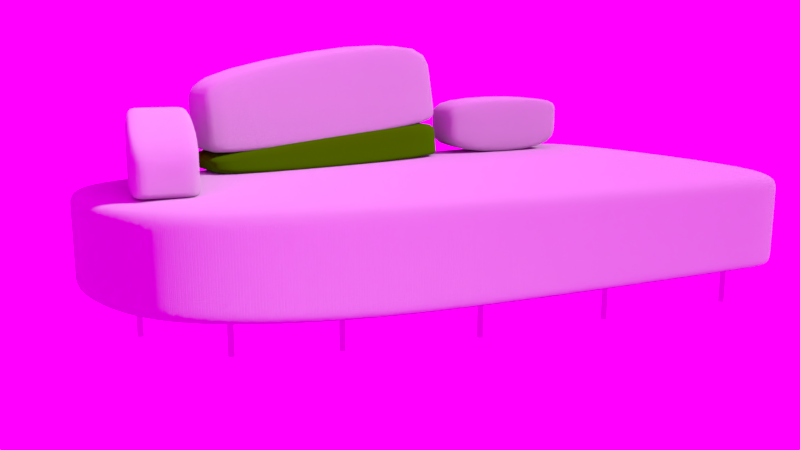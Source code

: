 # Source: DesignSofa1.blend  (saved by Blender 2.79.0; exported with 4.5.12 LTS)
import bpy
from mathutils import Matrix  # noqa: F401  (used for matrix-valued properties, if any)

bpy.ops.wm.read_factory_settings(use_empty=True)
scene = bpy.context.scene
scene.name = 'Scene'

# ---- collections
col_collection_1 = bpy.data.collections.new('Collection 1'); scene.collection.children.link(col_collection_1)

# ---- images (referenced by path relative to the original .blend; pixels are not part of the script)
import os
ASSET_DIR = os.environ.get("B2B_ASSET_DIR", "")  # directory of the original .blend (textures are referenced by path, not embedded)
HERE = os.path.dirname(os.path.abspath(__file__))  # packed textures are extracted next to this script under _unpacked/

def load_image(name, relpath, width, height, colorspace="sRGB"):
    """Load a texture the original file referenced (path relative to the .blend, or extracted next to this script)."""
    p = next((c for c in (os.path.join(HERE, relpath), os.path.join(ASSET_DIR, relpath)) if relpath and os.path.exists(c)), "")
    if p:
        img = bpy.data.images.load(p, check_existing=True)
        img.name = name
    else:  # same state as the original file: an image datablock whose file is absent (Cycles renders it pink)
        img = bpy.data.images.new(name, width, height)
        img.source = "FILE"
        img.filepath = "//" + (relpath or name)
    img.colorspace_settings.name = colorspace
    return img
img_alexs_apt_8k_jpg = load_image('Alexs_Apt_8k.jpg', 'Alexs_Apt_8k.jpg', 1024, 1024, 'sRGB')

# ---- materials (node trees are filled in below, after node groups)
mat_glossy = bpy.data.materials.new('Glossy')
mat_glossy.alpha_threshold = 0.0
mat_glossy.roughness = 0.5
mat_tissue = bpy.data.materials.new('Tissue')
mat_tissue.alpha_threshold = 0.0
mat_tissue.roughness = 0.5
mat_green = bpy.data.materials.new('Green')
mat_green.alpha_threshold = 0.0
mat_green.roughness = 0.5

# ---- material node trees
mat_glossy.use_nodes = True; mat_glossy.node_tree.nodes.clear()
_N = mat_glossy.node_tree.nodes; _L = mat_glossy.node_tree.links
n0 = _N.new('ShaderNodeOutputMaterial'); n0.name = 'Material Output'; n0.location = (354, 300)
n1 = _N.new('ShaderNodeBsdfAnisotropic'); n1.name = 'Glossy BSDF'; n1.location = (10, 300)
n1.distribution = 'GGX'
n1.inputs[0].default_value = (0.3883, 0.3883, 0.3883, 1.0)
n1.inputs[1].default_value = 0.0
_L.new(n1.outputs[0], n0.inputs[0])
n0.is_active_output = True
mat_tissue.use_nodes = True; mat_tissue.node_tree.nodes.clear()
_N = mat_tissue.node_tree.nodes; _L = mat_tissue.node_tree.links
n0 = _N.new('ShaderNodeOutputMaterial'); n0.name = 'Material Output'; n0.location = (300, 300)
n1 = _N.new('ShaderNodeBsdfDiffuse'); n1.name = 'Diffuse BSDF'; n1.location = (10, 300)
n1.inputs[0].default_value = (0.448, 0.448, 0.448, 1.0)
n1.inputs[1].default_value = 0.7485
n2 = _N.new('ShaderNodeMath'); n2.name = 'Math.002'; n2.location = (-103, -34)
n2.operation = 'MAXIMUM'
n2.inputs[1].default_value = 8.0
n3 = _N.new('ShaderNodeMath'); n3.name = 'Math.001'; n3.location = (-103, 130)
n3.operation = 'MINIMUM'
n3.inputs[1].default_value = 8.0
n4 = _N.new('ShaderNodeTexChecker'); n4.name = 'Checker Texture'; n4.location = (-440, 119)
n4.inputs[1].default_value = (1.0, 1.0, 1.0, 1.0)
n4.inputs[2].default_value = (0.0, 0.0, 0.0, 1.0)
n4.inputs[3].default_value = 300.0
n5 = _N.new('ShaderNodeMath'); n5.name = 'Math'; n5.location = (134, 124)
n5.operation = 'MULTIPLY'
n5.inputs[1].default_value = 0.1
n6 = _N.new('ShaderNodeDisplacement'); n6.name = 'Displacement'; n6.location = (0, 0)
n6.inputs[1].default_value = 0.0
n6.inputs[2].default_value = 0.1
_L.new(n1.outputs[0], n0.inputs[0])
_L.new(n4.outputs[0], n3.inputs[0])
_L.new(n4.outputs[0], n2.inputs[0])
_L.new(n4.outputs[0], n5.inputs[0])
_L.new(n5.outputs[0], n6.inputs[0])
_L.new(n6.outputs[0], n0.inputs[2])
n0.is_active_output = True
mat_green.use_nodes = True; mat_green.node_tree.nodes.clear()
_N = mat_green.node_tree.nodes; _L = mat_green.node_tree.links
n0 = _N.new('ShaderNodeOutputMaterial'); n0.name = 'Material Output'; n0.location = (300, 300)
n1 = _N.new('ShaderNodeBsdfDiffuse'); n1.name = 'Diffuse BSDF'; n1.location = (10, 300)
n1.inputs[0].default_value = (0.03937, 0.1758, 0.0, 1.0)
n1.inputs[1].default_value = 0.4417
_L.new(n1.outputs[0], n0.inputs[0])
n0.is_active_output = True

# ---- world
world_world = bpy.data.worlds.new('World'); scene.world = world_world
world_world.use_nodes = True; world_world.node_tree.nodes.clear()
_N = world_world.node_tree.nodes; _L = world_world.node_tree.links
n0 = _N.new('ShaderNodeOutputWorld'); n0.name = 'World Output'; n0.location = (300, 300)
n1 = _N.new('ShaderNodeBackground'); n1.name = 'Background'; n1.location = (10, 300)
n1.inputs[1].default_value = 2.0
n2 = _N.new('ShaderNodeTexEnvironment'); n2.name = 'Environment Texture'; n2.location = (-180, 300)
n2.width = 140
n2.image = img_alexs_apt_8k_jpg
_L.new(n1.outputs[0], n0.inputs[0])
_L.new(n2.outputs[0], n1.inputs[0])
n0.is_active_output = True
world_world.color = (0.05088, 0.05088, 0.05088)
world_world.use_sun_shadow = False
world_world.sun_shadow_jitter_overblur = 0.0
world_world.cycles.sampling_method = 'MANUAL'

# ---- cameras
cam_camera = bpy.data.cameras.new('Camera')
cam_camera.clip_end = 100.0
cam_camera.lens = 35.0
cam_camera.sensor_width = 32.0
cam_camera.sensor_height = 18.0
cam_camera.ortho_scale = 7.314
cam_camera.dof.focus_distance = 0.0

# ---- meshes
me_cylinder_004 = bpy.data.meshes.new('Cylinder.004')
me_cylinder_004.from_pydata([(0.0, 1.0, -1.0), (0.0, 1.0, 1.486), (0.1951, 0.9808, -1.0), (0.1951, 0.9808, 1.486), (0.3827, 0.9239, -1.0), (0.3827, 0.9239, 1.486), (0.5556, 0.8315, -1.0), (0.5556, 0.8315, 1.486), (0.7071, 0.7071, -1.0), (0.7071, 0.7071, 1.486), (0.8315, 0.5556, -1.0), (0.8315, 0.5556, 1.486), (0.9239, 0.3827, -1.0), (0.9239, 0.3827, 1.486), (0.9808, 0.1951, -1.0), (0.9808, 0.1951, 1.486), (1.0, 7.55e-08, -1.0), (1.0, 7.55e-08, 1.486), (0.9808, -0.1951, -1.0), (0.9808, -0.1951, 1.486), (0.9239, -0.3827, -1.0), (0.9239, -0.3827, 1.486), (0.8315, -0.5556, -1.0), (0.8315, -0.5556, 1.486), (0.7071, -0.7071, -1.0), (0.7071, -0.7071, 1.486), (0.5556, -0.8315, -1.0), (0.5556, -0.8315, 1.486), (0.3827, -0.9239, -1.0), (0.3827, -0.9239, 1.486), (0.1951, -0.9808, -1.0), (0.1951, -0.9808, 1.486), (-3.258e-07, -1.0, -1.0), (-3.258e-07, -1.0, 1.486), (-0.1951, -0.9808, -1.0), (-0.1951, -0.9808, 1.486), (-0.3827, -0.9239, -1.0), (-0.3827, -0.9239, 1.486), (-0.5556, -0.8315, -1.0), (-0.5556, -0.8315, 1.486), (-0.7071, -0.7071, -1.0), (-0.7071, -0.7071, 1.486), (-0.8315, -0.5556, -1.0), (-0.8315, -0.5556, 1.486), (-0.9239, -0.3827, -1.0), (-0.9239, -0.3827, 1.486), (-0.9808, -0.1951, -1.0), (-0.9808, -0.1951, 1.486), (-1.0, 9.656e-07, -1.0), (-1.0, 9.656e-07, 1.486), (-0.9808, 0.1951, -1.0), (-0.9808, 0.1951, 1.486), (-0.9239, 0.3827, -1.0), (-0.9239, 0.3827, 1.486), (-0.8315, 0.5556, -1.0), (-0.8315, 0.5556, 1.486), (-0.7071, 0.7071, -1.0), (-0.7071, 0.7071, 1.486), (-0.5556, 0.8315, -1.0), (-0.5556, 0.8315, 1.486), (-0.3827, 0.9239, -1.0), (-0.3827, 0.9239, 1.486), (-0.1951, 0.9808, -1.0), (-0.1951, 0.9808, 1.486), (-45.66, 4.549, -1.0), (-45.66, 4.549, 1.486), (-45.47, 4.53, -1.0), (-45.47, 4.53, 1.486), (-45.28, 4.473, -1.0), (-45.28, 4.473, 1.486), (-45.11, 4.38, -1.0), (-45.11, 4.38, 1.486), (-44.96, 4.256, -1.0), (-44.96, 4.256, 1.486), (-44.83, 4.105, -1.0), (-44.83, 4.105, 1.486), (-44.74, 3.932, -1.0), (-44.74, 3.932, 1.486), (-44.68, 3.744, -1.0), (-44.68, 3.744, 1.486), (-44.66, 3.549, -1.0), (-44.66, 3.549, 1.486), (-44.68, 3.354, -1.0), (-44.68, 3.354, 1.486), (-44.74, 3.166, -1.0), (-44.74, 3.166, 1.486), (-44.83, 2.993, -1.0), (-44.83, 2.993, 1.486), (-44.96, 2.842, -1.0), (-44.96, 2.842, 1.486), (-45.11, 2.718, -1.0), (-45.11, 2.718, 1.486), (-45.28, 2.625, -1.0), (-45.28, 2.625, 1.486), (-45.47, 2.568, -1.0), (-45.47, 2.568, 1.486), (-45.66, 2.549, -1.0), (-45.66, 2.549, 1.486), (-45.86, 2.568, -1.0), (-45.86, 2.568, 1.486), (-46.05, 2.625, -1.0), (-46.05, 2.625, 1.486), (-46.22, 2.718, -1.0), (-46.22, 2.718, 1.486), (-46.37, 2.842, -1.0), (-46.37, 2.842, 1.486), (-46.5, 2.993, -1.0), (-46.5, 2.993, 1.486), (-46.59, 3.166, -1.0), (-46.59, 3.166, 1.486), (-46.65, 3.354, -1.0), (-46.65, 3.354, 1.486), (-46.66, 3.549, -1.0), (-46.66, 3.549, 1.486), (-46.65, 3.744, -1.0), (-46.65, 3.744, 1.486), (-46.59, 3.932, -1.0), (-46.59, 3.932, 1.486), (-46.5, 4.105, -1.0), (-46.5, 4.105, 1.486), (-46.37, 4.256, -1.0), (-46.37, 4.256, 1.486), (-46.22, 4.38, -1.0), (-46.22, 4.38, 1.486), (-46.05, 4.473, -1.0), (-46.05, 4.473, 1.486), (-45.86, 4.53, -1.0), (-45.86, 4.53, 1.486), (-127.5, 4.549, -1.0), (-127.5, 4.549, 1.486), (-127.3, 4.53, -1.0), (-127.3, 4.53, 1.486), (-127.1, 4.473, -1.0), (-127.1, 4.473, 1.486), (-127.0, 4.38, -1.0), (-127.0, 4.38, 1.486), (-126.8, 4.256, -1.0), (-126.8, 4.256, 1.486), (-126.7, 4.105, -1.0), (-126.7, 4.105, 1.486), (-126.6, 3.932, -1.0), (-126.6, 3.932, 1.486), (-126.5, 3.744, -1.0), (-126.5, 3.744, 1.486), (-126.5, 3.549, -1.0), (-126.5, 3.549, 1.486), (-126.5, 3.354, -1.0), (-126.5, 3.354, 1.486), (-126.6, 3.166, -1.0), (-126.6, 3.166, 1.486), (-126.7, 2.993, -1.0), (-126.7, 2.993, 1.486), (-126.8, 2.842, -1.0), (-126.8, 2.842, 1.486), (-127.0, 2.718, -1.0), (-127.0, 2.718, 1.486), (-127.1, 2.625, -1.0), (-127.1, 2.625, 1.486), (-127.3, 2.568, -1.0), (-127.3, 2.568, 1.486), (-127.5, 2.549, -1.0), (-127.5, 2.549, 1.486), (-127.7, 2.568, -1.0), (-127.7, 2.568, 1.486), (-127.9, 2.625, -1.0), (-127.9, 2.625, 1.486), (-128.1, 2.718, -1.0), (-128.1, 2.718, 1.486), (-128.2, 2.842, -1.0), (-128.2, 2.842, 1.486), (-128.4, 2.993, -1.0), (-128.4, 2.993, 1.486), (-128.5, 3.166, -1.0), (-128.5, 3.166, 1.486), (-128.5, 3.354, -1.0), (-128.5, 3.354, 1.486), (-128.5, 3.549, -1.0), (-128.5, 3.549, 1.486), (-128.5, 3.744, -1.0), (-128.5, 3.744, 1.486), (-128.5, 3.932, -1.0), (-128.5, 3.932, 1.486), (-128.4, 4.105, -1.0), (-128.4, 4.105, 1.486), (-128.2, 4.256, -1.0), (-128.2, 4.256, 1.486), (-128.1, 4.38, -1.0), (-128.1, 4.38, 1.486), (-127.9, 4.473, -1.0), (-127.9, 4.473, 1.486), (-127.7, 4.53, -1.0), (-127.7, 4.53, 1.486), (-158.5, 4.549, -1.0), (-158.5, 4.549, 1.486), (-158.3, 4.53, -1.0), (-158.3, 4.53, 1.486), (-158.1, 4.473, -1.0), (-158.1, 4.473, 1.486), (-157.9, 4.38, -1.0), (-157.9, 4.38, 1.486), (-157.8, 4.256, -1.0), (-157.8, 4.256, 1.486), (-157.6, 4.105, -1.0), (-157.6, 4.105, 1.486), (-157.5, 3.932, -1.0), (-157.5, 3.932, 1.486), (-157.5, 3.744, -1.0), (-157.5, 3.744, 1.486), (-157.5, 3.549, -1.0), (-157.5, 3.549, 1.486), (-157.5, 3.354, -1.0), (-157.5, 3.354, 1.486), (-157.5, 3.166, -1.0), (-157.5, 3.166, 1.486), (-157.6, 2.993, -1.0), (-157.6, 2.993, 1.486), (-157.8, 2.842, -1.0), (-157.8, 2.842, 1.486), (-157.9, 2.718, -1.0), (-157.9, 2.718, 1.486), (-158.1, 2.625, -1.0), (-158.1, 2.625, 1.486), (-158.3, 2.568, -1.0), (-158.3, 2.568, 1.486), (-158.5, 2.549, -1.0), (-158.5, 2.549, 1.486), (-158.7, 2.568, -1.0), (-158.7, 2.568, 1.486), (-158.8, 2.625, -1.0), (-158.8, 2.625, 1.486), (-159.0, 2.718, -1.0), (-159.0, 2.718, 1.486), (-159.2, 2.842, -1.0), (-159.2, 2.842, 1.486), (-159.3, 2.993, -1.0), (-159.3, 2.993, 1.486), (-159.4, 3.166, -1.0), (-159.4, 3.166, 1.486), (-159.4, 3.354, -1.0), (-159.4, 3.354, 1.486), (-159.5, 3.549, -1.0), (-159.5, 3.549, 1.486), (-159.4, 3.744, -1.0), (-159.4, 3.744, 1.486), (-159.4, 3.932, -1.0), (-159.4, 3.932, 1.486), (-159.3, 4.105, -1.0), (-159.3, 4.105, 1.486), (-159.2, 4.256, -1.0), (-159.2, 4.256, 1.486), (-159.0, 4.38, -1.0), (-159.0, 4.38, 1.486), (-158.8, 4.473, -1.0), (-158.8, 4.473, 1.486), (-158.7, 4.53, -1.0), (-158.7, 4.53, 1.486), (-179.6, -16.58, -1.0), (-179.6, -16.58, 1.486), (-179.4, -16.6, -1.0), (-179.4, -16.6, 1.486), (-179.2, -16.65, -1.0), (-179.2, -16.65, 1.486), (-179.0, -16.75, -1.0), (-179.0, -16.75, 1.486), (-178.9, -16.87, -1.0), (-178.9, -16.87, 1.486), (-178.8, -17.02, -1.0), (-178.8, -17.02, 1.486), (-178.7, -17.19, -1.0), (-178.7, -17.19, 1.486), (-178.6, -17.38, -1.0), (-178.6, -17.38, 1.486), (-178.6, -17.58, -1.0), (-178.6, -17.58, 1.486), (-178.6, -17.77, -1.0), (-178.6, -17.77, 1.486), (-178.7, -17.96, -1.0), (-178.7, -17.96, 1.486), (-178.8, -18.13, -1.0), (-178.8, -18.13, 1.486), (-178.9, -18.28, -1.0), (-178.9, -18.28, 1.486), (-179.0, -18.41, -1.0), (-179.0, -18.41, 1.486), (-179.2, -18.5, -1.0), (-179.2, -18.5, 1.486), (-179.4, -18.56, -1.0), (-179.4, -18.56, 1.486), (-179.6, -18.58, -1.0), (-179.6, -18.58, 1.486), (-179.8, -18.56, -1.0), (-179.8, -18.56, 1.486), (-180.0, -18.5, -1.0), (-180.0, -18.5, 1.486), (-180.1, -18.41, -1.0), (-180.1, -18.41, 1.486), (-180.3, -18.28, -1.0), (-180.3, -18.28, 1.486), (-180.4, -18.13, -1.0), (-180.4, -18.13, 1.486), (-180.5, -17.96, -1.0), (-180.5, -17.96, 1.486), (-180.6, -17.77, -1.0), (-180.6, -17.77, 1.486), (-180.6, -17.58, -1.0), (-180.6, -17.58, 1.486), (-180.6, -17.38, -1.0), (-180.6, -17.38, 1.486), (-180.5, -17.19, -1.0), (-180.5, -17.19, 1.486), (-180.4, -17.02, -1.0), (-180.4, -17.02, 1.486), (-180.3, -16.87, -1.0), (-180.3, -16.87, 1.486), (-180.1, -16.75, -1.0), (-180.1, -16.75, 1.486), (-180.0, -16.65, -1.0), (-180.0, -16.65, 1.486), (-179.8, -16.6, -1.0), (-179.8, -16.6, 1.486), (-163.7, -49.02, -1.0), (-163.7, -49.02, 1.486), (-163.6, -49.04, -1.0), (-163.6, -49.04, 1.486), (-163.4, -49.1, -1.0), (-163.4, -49.1, 1.486), (-163.2, -49.19, -1.0), (-163.2, -49.19, 1.486), (-163.0, -49.31, -1.0), (-163.0, -49.31, 1.486), (-162.9, -49.47, -1.0), (-162.9, -49.47, 1.486), (-162.8, -49.64, -1.0), (-162.8, -49.64, 1.486), (-162.8, -49.83, -1.0), (-162.8, -49.83, 1.486), (-162.7, -50.02, -1.0), (-162.7, -50.02, 1.486), (-162.8, -50.22, -1.0), (-162.8, -50.22, 1.486), (-162.8, -50.4, -1.0), (-162.8, -50.4, 1.486), (-162.9, -50.58, -1.0), (-162.9, -50.58, 1.486), (-163.0, -50.73, -1.0), (-163.0, -50.73, 1.486), (-163.2, -50.85, -1.0), (-163.2, -50.85, 1.486), (-163.4, -50.95, -1.0), (-163.4, -50.95, 1.486), (-163.6, -51.0, -1.0), (-163.6, -51.0, 1.486), (-163.7, -51.02, -1.0), (-163.7, -51.02, 1.486), (-163.9, -51.0, -1.0), (-163.9, -51.0, 1.486), (-164.1, -50.95, -1.0), (-164.1, -50.95, 1.486), (-164.3, -50.85, -1.0), (-164.3, -50.85, 1.486), (-164.5, -50.73, -1.0), (-164.5, -50.73, 1.486), (-164.6, -50.58, -1.0), (-164.6, -50.58, 1.486), (-164.7, -50.4, -1.0), (-164.7, -50.4, 1.486), (-164.7, -50.22, -1.0), (-164.7, -50.22, 1.486), (-164.7, -50.02, -1.0), (-164.7, -50.02, 1.486), (-164.7, -49.83, -1.0), (-164.7, -49.83, 1.486), (-164.7, -49.64, -1.0), (-164.7, -49.64, 1.486), (-164.6, -49.47, -1.0), (-164.6, -49.47, 1.486), (-164.5, -49.31, -1.0), (-164.5, -49.31, 1.486), (-164.3, -49.19, -1.0), (-164.3, -49.19, 1.486), (-164.1, -49.1, -1.0), (-164.1, -49.1, 1.486), (-163.9, -49.04, -1.0), (-163.9, -49.04, 1.486), (-134.7, -62.98, -1.0), (-134.7, -62.98, 1.486), (-134.5, -63.0, -1.0), (-134.5, -63.0, 1.486), (-134.3, -63.06, -1.0), (-134.3, -63.06, 1.486), (-134.1, -63.15, -1.0), (-134.1, -63.15, 1.486), (-134.0, -63.27, -1.0), (-134.0, -63.27, 1.486), (-133.9, -63.42, -1.0), (-133.9, -63.42, 1.486), (-133.8, -63.6, -1.0), (-133.8, -63.6, 1.486), (-133.7, -63.79, -1.0), (-133.7, -63.79, 1.486), (-133.7, -63.98, -1.0), (-133.7, -63.98, 1.486), (-133.7, -64.18, -1.0), (-133.7, -64.18, 1.486), (-133.8, -64.36, -1.0), (-133.8, -64.36, 1.486), (-133.9, -64.54, -1.0), (-133.9, -64.54, 1.486), (-134.0, -64.69, -1.0), (-134.0, -64.69, 1.486), (-134.1, -64.81, -1.0), (-134.1, -64.81, 1.486), (-134.3, -64.9, -1.0), (-134.3, -64.9, 1.486), (-134.5, -64.96, -1.0), (-134.5, -64.96, 1.486), (-134.7, -64.98, -1.0), (-134.7, -64.98, 1.486), (-134.9, -64.96, -1.0), (-134.9, -64.96, 1.486), (-135.1, -64.9, -1.0), (-135.1, -64.9, 1.486), (-135.3, -64.81, -1.0), (-135.3, -64.81, 1.486), (-135.4, -64.69, -1.0), (-135.4, -64.69, 1.486), (-135.5, -64.54, -1.0), (-135.5, -64.54, 1.486), (-135.6, -64.36, -1.0), (-135.6, -64.36, 1.486), (-135.7, -64.18, -1.0), (-135.7, -64.18, 1.486), (-135.7, -63.98, -1.0), (-135.7, -63.98, 1.486), (-135.7, -63.79, -1.0), (-135.7, -63.79, 1.486), (-135.6, -63.6, -1.0), (-135.6, -63.6, 1.486), (-135.5, -63.42, -1.0), (-135.5, -63.42, 1.486), (-135.4, -63.27, -1.0), (-135.4, -63.27, 1.486), (-135.3, -63.15, -1.0), (-135.3, -63.15, 1.486), (-135.1, -63.06, -1.0), (-135.1, -63.06, 1.486), (-134.9, -63.0, -1.0), (-134.9, -63.0, 1.486), (-48.29, -85.39, -1.0), (-48.29, -85.39, 1.486), (-48.09, -85.41, -1.0), (-48.09, -85.41, 1.486), (-47.91, -85.47, -1.0), (-47.91, -85.47, 1.486), (-47.73, -85.56, -1.0), (-47.73, -85.56, 1.486), (-47.58, -85.69, -1.0), (-47.58, -85.69, 1.486), (-47.46, -85.84, -1.0), (-47.46, -85.84, 1.486), (-47.37, -86.01, -1.0), (-47.37, -86.01, 1.486), (-47.31, -86.2, -1.0), (-47.31, -86.2, 1.486), (-47.29, -86.39, -1.0), (-47.29, -86.39, 1.486), (-47.31, -86.59, -1.0), (-47.31, -86.59, 1.486), (-47.37, -86.78, -1.0), (-47.37, -86.78, 1.486), (-47.46, -86.95, -1.0), (-47.46, -86.95, 1.486), (-47.58, -87.1, -1.0), (-47.58, -87.1, 1.486), (-47.73, -87.22, -1.0), (-47.73, -87.22, 1.486), (-47.91, -87.32, -1.0), (-47.91, -87.32, 1.486), (-48.09, -87.37, -1.0), (-48.09, -87.37, 1.486), (-48.29, -87.39, -1.0), (-48.29, -87.39, 1.486), (-48.48, -87.37, -1.0), (-48.48, -87.37, 1.486), (-48.67, -87.32, -1.0), (-48.67, -87.32, 1.486), (-48.84, -87.22, -1.0), (-48.84, -87.22, 1.486), (-49.0, -87.1, -1.0), (-49.0, -87.1, 1.486), (-49.12, -86.95, -1.0), (-49.12, -86.95, 1.486), (-49.21, -86.78, -1.0), (-49.21, -86.78, 1.486), (-49.27, -86.59, -1.0), (-49.27, -86.59, 1.486), (-49.29, -86.39, -1.0), (-49.29, -86.39, 1.486), (-49.27, -86.2, -1.0), (-49.27, -86.2, 1.486), (-49.21, -86.01, -1.0), (-49.21, -86.01, 1.486), (-49.12, -85.84, -1.0), (-49.12, -85.84, 1.486), (-49.0, -85.69, -1.0), (-49.0, -85.69, 1.486), (-48.84, -85.56, -1.0), (-48.84, -85.56, 1.486), (-48.67, -85.47, -1.0), (-48.67, -85.47, 1.486), (-48.48, -85.41, -1.0), (-48.48, -85.41, 1.486), (4.527, -49.93, -1.0), (4.527, -49.93, 1.486), (4.722, -49.95, -1.0), (4.722, -49.95, 1.486), (4.91, -50.01, -1.0), (4.91, -50.01, 1.486), (5.083, -50.1, -1.0), (5.083, -50.1, 1.486), (5.234, -50.22, -1.0), (5.234, -50.22, 1.486), (5.359, -50.37, -1.0), (5.359, -50.37, 1.486), (5.451, -50.55, -1.0), (5.451, -50.55, 1.486), (5.508, -50.73, -1.0), (5.508, -50.73, 1.486), (5.527, -50.93, -1.0), (5.527, -50.93, 1.486), (5.508, -51.13, -1.0), (5.508, -51.13, 1.486), (5.451, -51.31, -1.0), (5.451, -51.31, 1.486), (5.359, -51.49, -1.0), (5.359, -51.49, 1.486), (5.234, -51.64, -1.0), (5.234, -51.64, 1.486), (5.083, -51.76, -1.0), (5.083, -51.76, 1.486), (4.91, -51.85, -1.0), (4.91, -51.85, 1.486), (4.722, -51.91, -1.0), (4.722, -51.91, 1.486), (4.527, -51.93, -1.0), (4.527, -51.93, 1.486), (4.332, -51.91, -1.0), (4.332, -51.91, 1.486), (4.144, -51.85, -1.0), (4.144, -51.85, 1.486), (3.972, -51.76, -1.0), (3.972, -51.76, 1.486), (3.82, -51.64, -1.0), (3.82, -51.64, 1.486), (3.696, -51.49, -1.0), (3.696, -51.49, 1.486), (3.603, -51.31, -1.0), (3.603, -51.31, 1.486), (3.546, -51.13, -1.0), (3.546, -51.13, 1.486), (3.527, -50.93, -1.0), (3.527, -50.93, 1.486), (3.546, -50.73, -1.0), (3.546, -50.73, 1.486), (3.603, -50.55, -1.0), (3.603, -50.55, 1.486), (3.696, -50.37, -1.0), (3.696, -50.37, 1.486), (3.82, -50.22, -1.0), (3.82, -50.22, 1.486), (3.972, -50.1, -1.0), (3.972, -50.1, 1.486), (4.144, -50.01, -1.0), (4.144, -50.01, 1.486), (4.332, -49.95, -1.0), (4.332, -49.95, 1.486), (-90.18, 7.531, -1.0), (-90.18, 7.531, 1.486), (-89.99, 7.512, -1.0), (-89.99, 7.512, 1.486), (-89.8, 7.455, -1.0), (-89.8, 7.455, 1.486), (-89.63, 7.362, -1.0), (-89.63, 7.362, 1.486), (-89.47, 7.238, -1.0), (-89.47, 7.238, 1.486), (-89.35, 7.087, -1.0), (-89.35, 7.087, 1.486), (-89.26, 6.914, -1.0), (-89.26, 6.914, 1.486), (-89.2, 6.726, -1.0), (-89.2, 6.726, 1.486), (-89.18, 6.531, -1.0), (-89.18, 6.531, 1.486), (-89.2, 6.336, -1.0), (-89.2, 6.336, 1.486), (-89.26, 6.148, -1.0), (-89.26, 6.148, 1.486), (-89.35, 5.975, -1.0), (-89.35, 5.975, 1.486), (-89.47, 5.824, -1.0), (-89.47, 5.824, 1.486), (-89.63, 5.699, -1.0), (-89.63, 5.699, 1.486), (-89.8, 5.607, -1.0), (-89.8, 5.607, 1.486), (-89.99, 5.55, -1.0), (-89.99, 5.55, 1.486), (-90.18, 5.531, -1.0), (-90.18, 5.531, 1.486), (-90.38, 5.55, -1.0), (-90.38, 5.55, 1.486), (-90.56, 5.607, -1.0), (-90.56, 5.607, 1.486), (-90.74, 5.699, -1.0), (-90.74, 5.699, 1.486), (-90.89, 5.824, -1.0), (-90.89, 5.824, 1.486), (-91.01, 5.975, -1.0), (-91.01, 5.975, 1.486), (-91.1, 6.148, -1.0), (-91.1, 6.148, 1.486), (-91.16, 6.336, -1.0), (-91.16, 6.336, 1.486), (-91.18, 6.531, -1.0), (-91.18, 6.531, 1.486), (-91.16, 6.726, -1.0), (-91.16, 6.726, 1.486), (-91.1, 6.914, -1.0), (-91.1, 6.914, 1.486), (-91.01, 7.087, -1.0), (-91.01, 7.087, 1.486), (-90.89, 7.238, -1.0), (-90.89, 7.238, 1.486), (-90.74, 7.362, -1.0), (-90.74, 7.362, 1.486), (-90.56, 7.455, -1.0), (-90.56, 7.455, 1.486), (-90.38, 7.512, -1.0), (-90.38, 7.512, 1.486), (0.7545, -94.82, -1.0), (0.7545, -94.82, 1.486), (0.9496, -94.84, -1.0), (0.9496, -94.84, 1.486), (1.137, -94.9, -1.0), (1.137, -94.9, 1.486), (1.31, -94.99, -1.0), (1.31, -94.99, 1.486), (1.462, -95.12, -1.0), (1.462, -95.12, 1.486), (1.586, -95.27, -1.0), (1.586, -95.27, 1.486), (1.678, -95.44, -1.0), (1.678, -95.44, 1.486), (1.735, -95.63, -1.0), (1.735, -95.63, 1.486), (1.755, -95.82, -1.0), (1.755, -95.82, 1.486), (1.735, -96.02, -1.0), (1.735, -96.02, 1.486), (1.678, -96.21, -1.0), (1.678, -96.21, 1.486), (1.586, -96.38, -1.0), (1.586, -96.38, 1.486), (1.462, -96.53, -1.0), (1.462, -96.53, 1.486), (1.31, -96.66, -1.0), (1.31, -96.66, 1.486), (1.137, -96.75, -1.0), (1.137, -96.75, 1.486), (0.9496, -96.8, -1.0), (0.9496, -96.8, 1.486), (0.7545, -96.82, -1.0), (0.7545, -96.82, 1.486), (0.5594, -96.8, -1.0), (0.5594, -96.8, 1.486), (0.3718, -96.75, -1.0), (0.3718, -96.75, 1.486), (0.1989, -96.66, -1.0), (0.1989, -96.66, 1.486), (0.0474, -96.53, -1.0), (0.0474, -96.53, 1.486), (-0.07696, -96.38, -1.0), (-0.07696, -96.38, 1.486), (-0.1694, -96.21, -1.0), (-0.1694, -96.21, 1.486), (-0.2263, -96.02, -1.0), (-0.2263, -96.02, 1.486), (-0.2455, -95.82, -1.0), (-0.2455, -95.82, 1.486), (-0.2263, -95.63, -1.0), (-0.2263, -95.63, 1.486), (-0.1694, -95.44, -1.0), (-0.1694, -95.44, 1.486), (-0.07696, -95.27, -1.0), (-0.07696, -95.27, 1.486), (0.0474, -95.12, -1.0), (0.0474, -95.12, 1.486), (0.1989, -94.99, -1.0), (0.1989, -94.99, 1.486), (0.3718, -94.9, -1.0), (0.3718, -94.9, 1.486), (0.5594, -94.84, -1.0), (0.5594, -94.84, 1.486), (-93.58, -76.56, -1.0), (-93.58, -76.56, 1.486), (-93.38, -76.58, -1.0), (-93.38, -76.58, 1.486), (-93.19, -76.64, -1.0), (-93.19, -76.64, 1.486), (-93.02, -76.73, -1.0), (-93.02, -76.73, 1.486), (-92.87, -76.85, -1.0), (-92.87, -76.85, 1.486), (-92.74, -77.01, -1.0), (-92.74, -77.01, 1.486), (-92.65, -77.18, -1.0), (-92.65, -77.18, 1.486), (-92.6, -77.37, -1.0), (-92.6, -77.37, 1.486), (-92.58, -77.56, -1.0), (-92.58, -77.56, 1.486), (-92.6, -77.76, -1.0), (-92.6, -77.76, 1.486), (-92.65, -77.94, -1.0), (-92.65, -77.94, 1.486), (-92.74, -78.12, -1.0), (-92.74, -78.12, 1.486), (-92.87, -78.27, -1.0), (-92.87, -78.27, 1.486), (-93.02, -78.39, -1.0), (-93.02, -78.39, 1.486), (-93.19, -78.49, -1.0), (-93.19, -78.49, 1.486), (-93.38, -78.54, -1.0), (-93.38, -78.54, 1.486), (-93.58, -78.56, -1.0), (-93.58, -78.56, 1.486), (-93.77, -78.54, -1.0), (-93.77, -78.54, 1.486), (-93.96, -78.49, -1.0), (-93.96, -78.49, 1.486), (-94.13, -78.39, -1.0), (-94.13, -78.39, 1.486), (-94.28, -78.27, -1.0), (-94.28, -78.27, 1.486), (-94.41, -78.12, -1.0), (-94.41, -78.12, 1.486), (-94.5, -77.94, -1.0), (-94.5, -77.94, 1.486), (-94.56, -77.76, -1.0), (-94.56, -77.76, 1.486), (-94.58, -77.56, -1.0), (-94.58, -77.56, 1.486), (-94.56, -77.37, -1.0), (-94.56, -77.37, 1.486), (-94.5, -77.18, -1.0), (-94.5, -77.18, 1.486), (-94.41, -77.01, -1.0), (-94.41, -77.01, 1.486), (-94.28, -76.85, -1.0), (-94.28, -76.85, 1.486), (-94.13, -76.73, -1.0), (-94.13, -76.73, 1.486), (-93.96, -76.64, -1.0), (-93.96, -76.64, 1.486), (-93.77, -76.58, -1.0), (-93.77, -76.58, 1.486)], [], [(0, 1, 3, 2), (2, 3, 5, 4), (4, 5, 7, 6), (6, 7, 9, 8), (8, 9, 11, 10), (10, 11, 13, 12), (12, 13, 15, 14), (14, 15, 17, 16), (16, 17, 19, 18), (18, 19, 21, 20), (20, 21, 23, 22), (22, 23, 25, 24), (24, 25, 27, 26), (26, 27, 29, 28), (28, 29, 31, 30), (30, 31, 33, 32), (32, 33, 35, 34), (34, 35, 37, 36), (36, 37, 39, 38), (38, 39, 41, 40), (40, 41, 43, 42), (42, 43, 45, 44), (44, 45, 47, 46), (46, 47, 49, 48), (48, 49, 51, 50), (50, 51, 53, 52), (52, 53, 55, 54), (54, 55, 57, 56), (56, 57, 59, 58), (58, 59, 61, 60), (3, 1, 63, 61, 59, 57, 55, 53, 51, 49, 47, 45, 43, 41, 39, 37, 35, 33, 31, 29, 27, 25, 23, 21, 19, 17, 15, 13, 11, 9, 7, 5), (60, 61, 63, 62), (62, 63, 1, 0), (0, 2, 4, 6, 8, 10, 12, 14, 16, 18, 20, 22, 24, 26, 28, 30, 32, 34, 36, 38, 40, 42, 44, 46, 48, 50, 52, 54, 56, 58, 60, 62), (64, 65, 67, 66), (66, 67, 69, 68), (68, 69, 71, 70), (70, 71, 73, 72), (72, 73, 75, 74), (74, 75, 77, 76), (76, 77, 79, 78), (78, 79, 81, 80), (80, 81, 83, 82), (82, 83, 85, 84), (84, 85, 87, 86), (86, 87, 89, 88), (88, 89, 91, 90), (90, 91, 93, 92), (92, 93, 95, 94), (94, 95, 97, 96), (96, 97, 99, 98), (98, 99, 101, 100), (100, 101, 103, 102), (102, 103, 105, 104), (104, 105, 107, 106), (106, 107, 109, 108), (108, 109, 111, 110), (110, 111, 113, 112), (112, 113, 115, 114), (114, 115, 117, 116), (116, 117, 119, 118), (118, 119, 121, 120), (120, 121, 123, 122), (122, 123, 125, 124), (67, 65, 127, 125, 123, 121, 119, 117, 115, 113, 111, 109, 107, 105, 103, 101, 99, 97, 95, 93, 91, 89, 87, 85, 83, 81, 79, 77, 75, 73, 71, 69), (124, 125, 127, 126), (126, 127, 65, 64), (64, 66, 68, 70, 72, 74, 76, 78, 80, 82, 84, 86, 88, 90, 92, 94, 96, 98, 100, 102, 104, 106, 108, 110, 112, 114, 116, 118, 120, 122, 124, 126), (128, 129, 131, 130), (130, 131, 133, 132), (132, 133, 135, 134), (134, 135, 137, 136), (136, 137, 139, 138), (138, 139, 141, 140), (140, 141, 143, 142), (142, 143, 145, 144), (144, 145, 147, 146), (146, 147, 149, 148), (148, 149, 151, 150), (150, 151, 153, 152), (152, 153, 155, 154), (154, 155, 157, 156), (156, 157, 159, 158), (158, 159, 161, 160), (160, 161, 163, 162), (162, 163, 165, 164), (164, 165, 167, 166), (166, 167, 169, 168), (168, 169, 171, 170), (170, 171, 173, 172), (172, 173, 175, 174), (174, 175, 177, 176), (176, 177, 179, 178), (178, 179, 181, 180), (180, 181, 183, 182), (182, 183, 185, 184), (184, 185, 187, 186), (186, 187, 189, 188), (131, 129, 191, 189, 187, 185, 183, 181, 179, 177, 175, 173, 171, 169, 167, 165, 163, 161, 159, 157, 155, 153, 151, 149, 147, 145, 143, 141, 139, 137, 135, 133), (188, 189, 191, 190), (190, 191, 129, 128), (128, 130, 132, 134, 136, 138, 140, 142, 144, 146, 148, 150, 152, 154, 156, 158, 160, 162, 164, 166, 168, 170, 172, 174, 176, 178, 180, 182, 184, 186, 188, 190), (192, 193, 195, 194), (194, 195, 197, 196), (196, 197, 199, 198), (198, 199, 201, 200), (200, 201, 203, 202), (202, 203, 205, 204), (204, 205, 207, 206), (206, 207, 209, 208), (208, 209, 211, 210), (210, 211, 213, 212), (212, 213, 215, 214), (214, 215, 217, 216), (216, 217, 219, 218), (218, 219, 221, 220), (220, 221, 223, 222), (222, 223, 225, 224), (224, 225, 227, 226), (226, 227, 229, 228), (228, 229, 231, 230), (230, 231, 233, 232), (232, 233, 235, 234), (234, 235, 237, 236), (236, 237, 239, 238), (238, 239, 241, 240), (240, 241, 243, 242), (242, 243, 245, 244), (244, 245, 247, 246), (246, 247, 249, 248), (248, 249, 251, 250), (250, 251, 253, 252), (195, 193, 255, 253, 251, 249, 247, 245, 243, 241, 239, 237, 235, 233, 231, 229, 227, 225, 223, 221, 219, 217, 215, 213, 211, 209, 207, 205, 203, 201, 199, 197), (252, 253, 255, 254), (254, 255, 193, 192), (192, 194, 196, 198, 200, 202, 204, 206, 208, 210, 212, 214, 216, 218, 220, 222, 224, 226, 228, 230, 232, 234, 236, 238, 240, 242, 244, 246, 248, 250, 252, 254), (256, 257, 259, 258), (258, 259, 261, 260), (260, 261, 263, 262), (262, 263, 265, 264), (264, 265, 267, 266), (266, 267, 269, 268), (268, 269, 271, 270), (270, 271, 273, 272), (272, 273, 275, 274), (274, 275, 277, 276), (276, 277, 279, 278), (278, 279, 281, 280), (280, 281, 283, 282), (282, 283, 285, 284), (284, 285, 287, 286), (286, 287, 289, 288), (288, 289, 291, 290), (290, 291, 293, 292), (292, 293, 295, 294), (294, 295, 297, 296), (296, 297, 299, 298), (298, 299, 301, 300), (300, 301, 303, 302), (302, 303, 305, 304), (304, 305, 307, 306), (306, 307, 309, 308), (308, 309, 311, 310), (310, 311, 313, 312), (312, 313, 315, 314), (314, 315, 317, 316), (259, 257, 319, 317, 315, 313, 311, 309, 307, 305, 303, 301, 299, 297, 295, 293, 291, 289, 287, 285, 283, 281, 279, 277, 275, 273, 271, 269, 267, 265, 263, 261), (316, 317, 319, 318), (318, 319, 257, 256), (256, 258, 260, 262, 264, 266, 268, 270, 272, 274, 276, 278, 280, 282, 284, 286, 288, 290, 292, 294, 296, 298, 300, 302, 304, 306, 308, 310, 312, 314, 316, 318), (320, 321, 323, 322), (322, 323, 325, 324), (324, 325, 327, 326), (326, 327, 329, 328), (328, 329, 331, 330), (330, 331, 333, 332), (332, 333, 335, 334), (334, 335, 337, 336), (336, 337, 339, 338), (338, 339, 341, 340), (340, 341, 343, 342), (342, 343, 345, 344), (344, 345, 347, 346), (346, 347, 349, 348), (348, 349, 351, 350), (350, 351, 353, 352), (352, 353, 355, 354), (354, 355, 357, 356), (356, 357, 359, 358), (358, 359, 361, 360), (360, 361, 363, 362), (362, 363, 365, 364), (364, 365, 367, 366), (366, 367, 369, 368), (368, 369, 371, 370), (370, 371, 373, 372), (372, 373, 375, 374), (374, 375, 377, 376), (376, 377, 379, 378), (378, 379, 381, 380), (323, 321, 383, 381, 379, 377, 375, 373, 371, 369, 367, 365, 363, 361, 359, 357, 355, 353, 351, 349, 347, 345, 343, 341, 339, 337, 335, 333, 331, 329, 327, 325), (380, 381, 383, 382), (382, 383, 321, 320), (320, 322, 324, 326, 328, 330, 332, 334, 336, 338, 340, 342, 344, 346, 348, 350, 352, 354, 356, 358, 360, 362, 364, 366, 368, 370, 372, 374, 376, 378, 380, 382), (384, 385, 387, 386), (386, 387, 389, 388), (388, 389, 391, 390), (390, 391, 393, 392), (392, 393, 395, 394), (394, 395, 397, 396), (396, 397, 399, 398), (398, 399, 401, 400), (400, 401, 403, 402), (402, 403, 405, 404), (404, 405, 407, 406), (406, 407, 409, 408), (408, 409, 411, 410), (410, 411, 413, 412), (412, 413, 415, 414), (414, 415, 417, 416), (416, 417, 419, 418), (418, 419, 421, 420), (420, 421, 423, 422), (422, 423, 425, 424), (424, 425, 427, 426), (426, 427, 429, 428), (428, 429, 431, 430), (430, 431, 433, 432), (432, 433, 435, 434), (434, 435, 437, 436), (436, 437, 439, 438), (438, 439, 441, 440), (440, 441, 443, 442), (442, 443, 445, 444), (387, 385, 447, 445, 443, 441, 439, 437, 435, 433, 431, 429, 427, 425, 423, 421, 419, 417, 415, 413, 411, 409, 407, 405, 403, 401, 399, 397, 395, 393, 391, 389), (444, 445, 447, 446), (446, 447, 385, 384), (384, 386, 388, 390, 392, 394, 396, 398, 400, 402, 404, 406, 408, 410, 412, 414, 416, 418, 420, 422, 424, 426, 428, 430, 432, 434, 436, 438, 440, 442, 444, 446), (448, 449, 451, 450), (450, 451, 453, 452), (452, 453, 455, 454), (454, 455, 457, 456), (456, 457, 459, 458), (458, 459, 461, 460), (460, 461, 463, 462), (462, 463, 465, 464), (464, 465, 467, 466), (466, 467, 469, 468), (468, 469, 471, 470), (470, 471, 473, 472), (472, 473, 475, 474), (474, 475, 477, 476), (476, 477, 479, 478), (478, 479, 481, 480), (480, 481, 483, 482), (482, 483, 485, 484), (484, 485, 487, 486), (486, 487, 489, 488), (488, 489, 491, 490), (490, 491, 493, 492), (492, 493, 495, 494), (494, 495, 497, 496), (496, 497, 499, 498), (498, 499, 501, 500), (500, 501, 503, 502), (502, 503, 505, 504), (504, 505, 507, 506), (506, 507, 509, 508), (451, 449, 511, 509, 507, 505, 503, 501, 499, 497, 495, 493, 491, 489, 487, 485, 483, 481, 479, 477, 475, 473, 471, 469, 467, 465, 463, 461, 459, 457, 455, 453), (508, 509, 511, 510), (510, 511, 449, 448), (448, 450, 452, 454, 456, 458, 460, 462, 464, 466, 468, 470, 472, 474, 476, 478, 480, 482, 484, 486, 488, 490, 492, 494, 496, 498, 500, 502, 504, 506, 508, 510), (512, 513, 515, 514), (514, 515, 517, 516), (516, 517, 519, 518), (518, 519, 521, 520), (520, 521, 523, 522), (522, 523, 525, 524), (524, 525, 527, 526), (526, 527, 529, 528), (528, 529, 531, 530), (530, 531, 533, 532), (532, 533, 535, 534), (534, 535, 537, 536), (536, 537, 539, 538), (538, 539, 541, 540), (540, 541, 543, 542), (542, 543, 545, 544), (544, 545, 547, 546), (546, 547, 549, 548), (548, 549, 551, 550), (550, 551, 553, 552), (552, 553, 555, 554), (554, 555, 557, 556), (556, 557, 559, 558), (558, 559, 561, 560), (560, 561, 563, 562), (562, 563, 565, 564), (564, 565, 567, 566), (566, 567, 569, 568), (568, 569, 571, 570), (570, 571, 573, 572), (515, 513, 575, 573, 571, 569, 567, 565, 563, 561, 559, 557, 555, 553, 551, 549, 547, 545, 543, 541, 539, 537, 535, 533, 531, 529, 527, 525, 523, 521, 519, 517), (572, 573, 575, 574), (574, 575, 513, 512), (512, 514, 516, 518, 520, 522, 524, 526, 528, 530, 532, 534, 536, 538, 540, 542, 544, 546, 548, 550, 552, 554, 556, 558, 560, 562, 564, 566, 568, 570, 572, 574), (576, 577, 579, 578), (578, 579, 581, 580), (580, 581, 583, 582), (582, 583, 585, 584), (584, 585, 587, 586), (586, 587, 589, 588), (588, 589, 591, 590), (590, 591, 593, 592), (592, 593, 595, 594), (594, 595, 597, 596), (596, 597, 599, 598), (598, 599, 601, 600), (600, 601, 603, 602), (602, 603, 605, 604), (604, 605, 607, 606), (606, 607, 609, 608), (608, 609, 611, 610), (610, 611, 613, 612), (612, 613, 615, 614), (614, 615, 617, 616), (616, 617, 619, 618), (618, 619, 621, 620), (620, 621, 623, 622), (622, 623, 625, 624), (624, 625, 627, 626), (626, 627, 629, 628), (628, 629, 631, 630), (630, 631, 633, 632), (632, 633, 635, 634), (634, 635, 637, 636), (579, 577, 639, 637, 635, 633, 631, 629, 627, 625, 623, 621, 619, 617, 615, 613, 611, 609, 607, 605, 603, 601, 599, 597, 595, 593, 591, 589, 587, 585, 583, 581), (636, 637, 639, 638), (638, 639, 577, 576), (576, 578, 580, 582, 584, 586, 588, 590, 592, 594, 596, 598, 600, 602, 604, 606, 608, 610, 612, 614, 616, 618, 620, 622, 624, 626, 628, 630, 632, 634, 636, 638), (640, 641, 643, 642), (642, 643, 645, 644), (644, 645, 647, 646), (646, 647, 649, 648), (648, 649, 651, 650), (650, 651, 653, 652), (652, 653, 655, 654), (654, 655, 657, 656), (656, 657, 659, 658), (658, 659, 661, 660), (660, 661, 663, 662), (662, 663, 665, 664), (664, 665, 667, 666), (666, 667, 669, 668), (668, 669, 671, 670), (670, 671, 673, 672), (672, 673, 675, 674), (674, 675, 677, 676), (676, 677, 679, 678), (678, 679, 681, 680), (680, 681, 683, 682), (682, 683, 685, 684), (684, 685, 687, 686), (686, 687, 689, 688), (688, 689, 691, 690), (690, 691, 693, 692), (692, 693, 695, 694), (694, 695, 697, 696), (696, 697, 699, 698), (698, 699, 701, 700), (643, 641, 703, 701, 699, 697, 695, 693, 691, 689, 687, 685, 683, 681, 679, 677, 675, 673, 671, 669, 667, 665, 663, 661, 659, 657, 655, 653, 651, 649, 647, 645), (700, 701, 703, 702), (702, 703, 641, 640), (640, 642, 644, 646, 648, 650, 652, 654, 656, 658, 660, 662, 664, 666, 668, 670, 672, 674, 676, 678, 680, 682, 684, 686, 688, 690, 692, 694, 696, 698, 700, 702), (704, 705, 707, 706), (706, 707, 709, 708), (708, 709, 711, 710), (710, 711, 713, 712), (712, 713, 715, 714), (714, 715, 717, 716), (716, 717, 719, 718), (718, 719, 721, 720), (720, 721, 723, 722), (722, 723, 725, 724), (724, 725, 727, 726), (726, 727, 729, 728), (728, 729, 731, 730), (730, 731, 733, 732), (732, 733, 735, 734), (734, 735, 737, 736), (736, 737, 739, 738), (738, 739, 741, 740), (740, 741, 743, 742), (742, 743, 745, 744), (744, 745, 747, 746), (746, 747, 749, 748), (748, 749, 751, 750), (750, 751, 753, 752), (752, 753, 755, 754), (754, 755, 757, 756), (756, 757, 759, 758), (758, 759, 761, 760), (760, 761, 763, 762), (762, 763, 765, 764), (707, 705, 767, 765, 763, 761, 759, 757, 755, 753, 751, 749, 747, 745, 743, 741, 739, 737, 735, 733, 731, 729, 727, 725, 723, 721, 719, 717, 715, 713, 711, 709), (764, 765, 767, 766), (766, 767, 705, 704), (704, 706, 708, 710, 712, 714, 716, 718, 720, 722, 724, 726, 728, 730, 732, 734, 736, 738, 740, 742, 744, 746, 748, 750, 752, 754, 756, 758, 760, 762, 764, 766)])
me_cylinder_004.materials.append(mat_glossy)
me_cylinder_004.use_remesh_preserve_volume = False
me_cylinder_004.use_remesh_preserve_attributes = False
me_cylinder_004.use_mirror_vertex_groups = False
me_cylinder_004.update()
me_cube_002 = bpy.data.meshes.new('Cube.002')
me_cube_002.from_pydata([(-1.0, -1.521, -1.114), (-1.0, -1.521, 0.8863), (-1.0, 1.0, -1.114), (-1.0, 1.0, 0.8863), (1.0, -1.521, -1.114), (1.0, -1.521, 2.172), (1.0, 1.0, -1.114), (1.0, 1.0, 2.172), (-1.0, 0.4885, -1.114), (-1.0, -1.009, -1.114), (-1.0, -1.009, 0.8863), (-1.0, 0.4885, 0.8863), (1.0, -1.009, -1.114), (1.0, 0.4885, -1.114), (1.0, 0.4885, 2.172), (1.0, -1.009, 2.172), (-1.0, -1.521, -0.9598), (-1.0, 1.0, -0.9598), (1.0, 1.0, -0.861), (1.0, -1.521, -0.861), (1.0, 0.4885, -0.861), (1.0, -1.009, -0.861), (-1.0, -1.009, -0.9598), (-1.0, 0.4885, -0.9598), (-1.0, -1.521, -0.01111), (-1.0, 1.0, -0.01111), (1.0, 1.0, 0.6975), (1.0, -1.521, 0.6975), (1.0, 0.4885, 0.6975), (1.0, -1.009, 0.6975), (-1.0, -1.009, -0.01111), (-1.0, 0.4885, -0.01111), (1.709, -13.67, -1.054), (1.709, -13.67, 1.567), (2.539, -13.34, -1.054), (2.539, -13.34, 1.567), (1.969, -19.65, -1.054), (1.969, -19.65, 1.567), (2.798, -19.32, -1.054), (2.798, -19.32, 1.567), (2.371, -13.41, -1.054), (1.878, -13.61, -1.054), (1.878, -13.61, 1.567), (2.371, -13.41, 1.567), (2.137, -19.58, -1.054), (2.63, -19.39, -1.054), (2.63, -19.39, 1.567), (2.137, -19.58, 1.567), (1.709, -13.67, 0.2259), (2.539, -13.34, 0.2259), (2.798, -19.32, 0.2672), (1.969, -19.65, 0.2672), (2.63, -19.39, 0.2672), (2.137, -19.58, 0.2672), (1.878, -13.61, 0.2259), (2.371, -13.41, 0.2259), (1.709, -13.67, 0.6225), (2.539, -13.34, 0.6225), (2.798, -19.32, 0.9187), (1.969, -19.65, 0.9187), (2.63, -19.39, 0.9187), (2.137, -19.58, 0.9187), (1.878, -13.61, 0.6225), (2.371, -13.41, 0.6225), (0.3899, -2.533, -1.163), (0.4719, -2.427, -0.1557), (1.574, -1.46, -1.185), (1.571, -1.431, -0.1454), (1.476, -13.18, -0.9647), (1.609, -12.99, 0.8088), (2.638, -12.12, -0.9782), (2.633, -12.07, 0.8475), (1.365, -1.649, -1.185), (0.754, -2.203, -1.185), (0.7511, -2.174, -0.1454), (1.362, -1.62, -0.1454), (1.819, -12.87, -0.9782), (2.43, -12.31, -0.9782), (2.424, -12.26, 0.8475), (1.813, -12.81, 0.8475), (0.3956, -2.528, -0.7194), (1.574, -1.46, -0.7391), (2.638, -12.12, -0.8553), (1.486, -13.17, -0.8453), (2.43, -12.31, -0.8553), (1.819, -12.87, -0.8553), (0.754, -2.204, -0.7391), (1.365, -1.649, -0.7391), (0.4403, -2.471, -0.5796), (1.572, -1.444, -0.5818), (2.635, -12.09, 0.1306), (1.557, -13.07, 0.1124), (2.426, -12.28, 0.1306), (1.815, -12.83, 0.1306), (0.7524, -2.188, -0.5818), (1.364, -1.634, -0.5818), (0.5438, -2.378, -0.3043), (0.7118, -2.225, 3.061), (1.572, -1.445, -0.3043), (1.572, -1.445, 2.995), (1.608, -13.04, 0.5442), (1.881, -12.79, 4.678), (2.637, -12.11, 0.5442), (2.637, -12.11, 4.645), (1.364, -1.634, -0.3043), (0.7525, -2.188, -0.3043), (0.9163, -2.04, 2.93), (1.364, -1.634, 2.995), (1.817, -12.85, 0.5442), (2.428, -12.3, 0.5442), (2.428, -12.3, 4.645), (2.086, -12.61, 4.547), (0.5438, -2.378, -0.1068), (1.572, -1.445, -0.1068), (2.637, -12.11, 0.8687), (1.608, -13.04, 0.8687), (2.428, -12.3, 0.8687), (1.817, -12.85, 0.8687), (0.7525, -2.188, -0.1068), (1.364, -1.634, -0.1068), (0.6387, -2.292, 1.932), (1.572, -1.445, 1.842), (2.637, -12.11, 2.752), (1.761, -12.9, 2.824), (2.428, -12.3, 2.752), (1.965, -12.72, 2.693), (0.8432, -2.106, 1.801), (1.364, -1.634, 1.842)], [], [(31, 11, 3, 25), (25, 3, 7, 26), (29, 15, 5, 27), (27, 5, 1, 24), (9, 12, 4, 0), (15, 10, 1, 5), (7, 3, 11, 14), (14, 11, 10, 15), (2, 6, 13, 8), (8, 13, 12, 9), (26, 7, 14, 28), (28, 14, 15, 29), (24, 1, 10, 30), (30, 10, 11, 31), (9, 22, 23, 8), (0, 16, 22, 9), (13, 20, 21, 12), (6, 18, 20, 13), (4, 19, 16, 0), (12, 21, 19, 4), (2, 17, 18, 6), (8, 23, 17, 2), (22, 30, 31, 23), (16, 24, 30, 22), (20, 28, 29, 21), (18, 26, 28, 20), (19, 27, 24, 16), (21, 29, 27, 19), (17, 25, 26, 18), (23, 31, 25, 17), (63, 43, 35, 57), (57, 35, 39, 58), (61, 47, 37, 59), (59, 37, 33, 56), (41, 44, 36, 32), (47, 42, 33, 37), (39, 35, 43, 46), (46, 43, 42, 47), (34, 38, 45, 40), (40, 45, 44, 41), (58, 39, 46, 60), (60, 46, 47, 61), (56, 33, 42, 62), (62, 42, 43, 63), (41, 54, 55, 40), (32, 48, 54, 41), (45, 52, 53, 44), (38, 50, 52, 45), (36, 51, 48, 32), (44, 53, 51, 36), (34, 49, 50, 38), (40, 55, 49, 34), (54, 62, 63, 55), (48, 56, 62, 54), (52, 60, 61, 53), (50, 58, 60, 52), (51, 59, 56, 48), (53, 61, 59, 51), (49, 57, 58, 50), (55, 63, 57, 49), (95, 75, 67, 89), (89, 67, 71, 90), (93, 79, 69, 91), (91, 69, 65, 88), (73, 76, 68, 64), (79, 74, 65, 69), (71, 67, 75, 78), (78, 75, 74, 79), (66, 70, 77, 72), (72, 77, 76, 73), (90, 71, 78, 92), (92, 78, 79, 93), (88, 65, 74, 94), (94, 74, 75, 95), (73, 86, 87, 72), (64, 80, 86, 73), (77, 84, 85, 76), (70, 82, 84, 77), (68, 83, 80, 64), (76, 85, 83, 68), (66, 81, 82, 70), (72, 87, 81, 66), (86, 94, 95, 87), (80, 88, 94, 86), (84, 92, 93, 85), (82, 90, 92, 84), (83, 91, 88, 80), (85, 93, 91, 83), (81, 89, 90, 82), (87, 95, 89, 81), (127, 107, 99, 121), (121, 99, 103, 122), (125, 111, 101, 123), (123, 101, 97, 120), (105, 108, 100, 96), (111, 106, 97, 101), (103, 99, 107, 110), (110, 107, 106, 111), (98, 102, 109, 104), (104, 109, 108, 105), (122, 103, 110, 124), (124, 110, 111, 125), (120, 97, 106, 126), (126, 106, 107, 127), (105, 118, 119, 104), (96, 112, 118, 105), (109, 116, 117, 108), (102, 114, 116, 109), (100, 115, 112, 96), (108, 117, 115, 100), (98, 113, 114, 102), (104, 119, 113, 98), (118, 126, 127, 119), (112, 120, 126, 118), (116, 124, 125, 117), (114, 122, 124, 116), (115, 123, 120, 112), (117, 125, 123, 115), (113, 121, 122, 114), (119, 127, 121, 113)])
me_cube_002.polygons.foreach_set('use_smooth', [True] * 120)
me_cube_002.polygons.foreach_set('material_index', [0, 0, 0, 0, 0, 0, 0, 0, 0, 0, 0, 0, 0, 0, 0, 0, 0, 0, 0, 0, 0, 0, 0, 0, 0, 0, 0, 0, 0, 0, 0, 0, 0, 0, 0, 0, 0, 0, 0, 0, 0, 0, 0, 0, 0, 0, 0, 0, 0, 0, 0, 0, 0, 0, 0, 0, 0, 0, 0, 0, 1, 1, 1, 1, 1, 1, 1, 1, 1, 1, 1, 1, 1, 1, 1, 1, 1, 1, 1, 1, 1, 1, 1, 1, 1, 1, 1, 1, 1, 1, 0, 0, 0, 0, 0, 0, 0, 0, 0, 0, 0, 0, 0, 0, 0, 0, 0, 0, 0, 0, 0, 0, 0, 0, 0, 0, 0, 0, 0, 0])
me_cube_002.materials.append(mat_tissue)
me_cube_002.materials.append(mat_green)
me_cube_002.use_remesh_preserve_volume = False
me_cube_002.use_remesh_preserve_attributes = False
me_cube_002.use_mirror_vertex_groups = False
me_cube_002.update()
me_cube = bpy.data.meshes.new('Cube')
me_cube.from_pydata([(1.0, 1.0, -0.545), (1.0, -1.874, -0.545), (1.0, 1.0, 1.0), (1.0, -1.874, 1.0), (1.0, 1.0, -0.3717), (1.0, 1.0, 0.8267), (1.0, -1.874, -0.3717), (1.0, -1.874, 0.8267), (0.9099, 1.0, -0.545), (0.9099, -1.819, -0.545), (0.9099, 1.0, 1.0), (0.9099, -1.819, 1.0), (0.9099, 1.0, 0.8267), (0.9099, 1.0, -0.3717), (0.9099, -1.819, -0.3717), (0.9099, -1.819, 0.8267), (-1.0, 0.7876, -0.545), (-0.7876, 1.0, -0.545), (-0.7876, 1.0, 1.0), (-1.0, 0.7876, 1.0), (-1.0, 0.7876, -0.3717), (-0.7876, 1.0, -0.3717), (-0.7876, 1.0, 0.8267), (-1.0, 0.7876, 0.8267), (-0.5411, -1.28, -0.545), (-1.0, -0.4622, -0.545), (-1.0, -0.4622, 1.0), (-0.5411, -1.28, 1.0), (-0.5411, -1.28, -0.3717), (-1.0, -0.4622, -0.3717), (-1.0, -0.4622, 0.8267), (-0.5411, -1.28, 0.8267)], [], [(8, 9, 24, 25, 16, 17), (14, 15, 31, 28), (5, 2, 3, 7), (10, 18, 19, 26, 27, 11), (15, 11, 27, 31), (30, 26, 19, 23), (10, 12, 22, 18), (12, 13, 21, 22), (25, 29, 20, 16), (29, 30, 23, 20), (0, 4, 6, 1), (4, 5, 7, 6), (6, 7, 15, 14), (1, 6, 14, 9), (5, 4, 13, 12), (2, 5, 12, 10), (4, 0, 8, 13), (7, 3, 11, 15), (2, 10, 11, 3), (0, 1, 9, 8), (23, 19, 18, 22), (16, 20, 21, 17), (20, 23, 22, 21), (13, 8, 17, 21), (31, 27, 26, 30), (24, 28, 29, 25), (28, 31, 30, 29), (9, 14, 28, 24)])
me_cube.polygons.foreach_set('use_smooth', [True] * 28)
_ca = me_cube.color_attributes.new('Col', 'BYTE_COLOR', 'CORNER')
_ca.data.foreach_set('color', [1.0, 1.0, 1.0, 1.0, 1.0, 1.0, 1.0, 1.0, 1.0, 1.0, 1.0, 1.0, 1.0, 1.0, 1.0, 1.0, 1.0, 1.0, 1.0, 1.0, 1.0, 1.0, 1.0, 1.0, 1.0, 1.0, 1.0, 1.0, 1.0, 1.0, 1.0, 1.0, 1.0, 1.0, 1.0, 1.0, 1.0, 1.0, 1.0, 1.0, 1.0, 1.0, 1.0, 1.0, 1.0, 1.0, 1.0, 1.0, 1.0, 1.0, 1.0, 1.0, 1.0, 1.0, 1.0, 1.0, 1.0, 1.0, 1.0, 1.0, 1.0, 1.0, 1.0, 1.0, 1.0, 1.0, 1.0, 1.0, 1.0, 1.0, 1.0, 1.0, 1.0, 1.0, 1.0, 1.0, 1.0, 1.0, 1.0, 1.0, 1.0, 1.0, 1.0, 1.0, 1.0, 1.0, 1.0, 1.0, 1.0, 1.0, 1.0, 1.0, 1.0, 1.0, 1.0, 1.0, 1.0, 1.0, 1.0, 1.0, 1.0, 1.0, 1.0, 1.0, 1.0, 1.0, 1.0, 1.0, 1.0, 1.0, 1.0, 1.0, 1.0, 1.0, 1.0, 1.0, 1.0, 1.0, 1.0, 1.0, 1.0, 1.0, 1.0, 1.0, 1.0, 1.0, 1.0, 1.0, 1.0, 1.0, 1.0, 1.0, 1.0, 1.0, 1.0, 1.0, 1.0, 1.0, 1.0, 1.0, 1.0, 1.0, 1.0, 1.0, 1.0, 1.0, 1.0, 1.0, 1.0, 1.0, 1.0, 1.0, 1.0, 1.0, 1.0, 1.0, 1.0, 1.0, 1.0, 1.0, 1.0, 1.0, 1.0, 1.0, 1.0, 1.0, 1.0, 1.0, 1.0, 1.0, 1.0, 1.0, 1.0, 1.0, 1.0, 1.0, 1.0, 1.0, 1.0, 1.0, 1.0, 1.0, 1.0, 1.0, 1.0, 1.0, 1.0, 1.0, 1.0, 1.0, 1.0, 1.0, 1.0, 1.0, 1.0, 1.0, 1.0, 1.0, 1.0, 1.0, 1.0, 1.0, 1.0, 1.0, 1.0, 1.0, 1.0, 1.0, 1.0, 1.0, 1.0, 1.0, 1.0, 1.0, 1.0, 1.0, 1.0, 1.0, 1.0, 1.0, 1.0, 1.0, 1.0, 1.0, 1.0, 1.0, 1.0, 1.0, 1.0, 1.0, 1.0, 1.0, 1.0, 1.0, 1.0, 1.0, 1.0, 1.0, 1.0, 1.0, 1.0, 1.0, 1.0, 1.0, 1.0, 1.0, 1.0, 1.0, 1.0, 1.0, 1.0, 1.0, 1.0, 1.0, 1.0, 1.0, 1.0, 1.0, 1.0, 1.0, 1.0, 1.0, 1.0, 1.0, 1.0, 1.0, 1.0, 1.0, 1.0, 1.0, 1.0, 1.0, 1.0, 1.0, 1.0, 1.0, 1.0, 1.0, 1.0, 1.0, 1.0, 1.0, 1.0, 1.0, 1.0, 1.0, 1.0, 1.0, 1.0, 1.0, 1.0, 1.0, 1.0, 1.0, 1.0, 1.0, 1.0, 1.0, 1.0, 1.0, 1.0, 1.0, 1.0, 1.0, 1.0, 1.0, 1.0, 1.0, 1.0, 1.0, 1.0, 1.0, 1.0, 1.0, 1.0, 1.0, 1.0, 1.0, 1.0, 1.0, 1.0, 1.0, 1.0, 1.0, 1.0, 1.0, 1.0, 1.0, 1.0, 1.0, 1.0, 1.0, 1.0, 1.0, 1.0, 1.0, 1.0, 1.0, 1.0, 1.0, 1.0, 1.0, 1.0, 1.0, 1.0, 1.0, 1.0, 1.0, 1.0, 1.0, 1.0, 1.0, 1.0, 1.0, 1.0, 1.0, 1.0, 1.0, 1.0, 1.0, 1.0, 1.0, 1.0, 1.0, 1.0, 1.0, 1.0, 1.0, 1.0, 1.0, 1.0, 1.0, 1.0, 1.0, 1.0, 1.0, 1.0, 1.0, 1.0, 1.0, 1.0, 1.0, 1.0, 1.0, 1.0, 1.0, 1.0, 1.0, 1.0, 1.0, 1.0, 1.0, 1.0, 1.0, 1.0, 1.0, 1.0, 1.0, 1.0, 1.0, 1.0, 1.0, 1.0, 1.0, 1.0, 1.0, 1.0, 1.0, 1.0, 1.0, 1.0, 1.0, 1.0, 1.0, 1.0, 1.0, 1.0, 1.0, 1.0, 1.0, 1.0, 1.0, 1.0, 1.0, 1.0, 1.0, 1.0, 1.0, 1.0, 1.0, 1.0, 1.0, 1.0, 1.0, 1.0, 1.0, 1.0, 1.0, 1.0, 1.0, 1.0, 1.0, 1.0, 1.0, 1.0, 1.0, 1.0, 1.0, 1.0, 1.0, 1.0, 1.0, 1.0, 1.0, 1.0, 1.0, 1.0, 1.0, 1.0, 1.0, 1.0, 1.0, 1.0, 1.0])
me_cube.materials.append(mat_tissue)
me_cube.use_remesh_preserve_volume = False
me_cube.use_remesh_preserve_attributes = False
me_cube.use_mirror_vertex_groups = False
me_cube.update()

# ---- objects
ob_foot = bpy.data.objects.new('Foot', me_cylinder_004)
ob_backrest = bpy.data.objects.new('Backrest', me_cube_002)
ob_sofa = bpy.data.objects.new('Sofa', me_cube)
ob_camera = bpy.data.objects.new('Camera', cam_camera)

# ---- transforms, parenting, visibility, modifiers, constraints
ob_foot.location = (1.97, 0.6061, 0.1382)
ob_foot.scale = (0.02185, 0.02185, 0.1382)
ob_foot.lineart.crease_threshold = 0.0
ob_backrest.location = (-1.798, 0.2055, 1.2)
ob_backrest.rotation_euler = (0.0, -0.0, 1.279)
ob_backrest.scale = (0.541, 0.1795, 0.1795)
ob_backrest.lineart.crease_threshold = 0.0
_m = ob_backrest.modifiers.new('Subsurf', 'SUBSURF')
_m.uv_smooth = 'PRESERVE_CORNERS'
_m.quality = 2
_m.levels = 3
_m.show_only_control_edges = False
ob_sofa.location = (0.0, 0.0, 0.5291)
ob_sofa.scale = (2.335, 0.9868, 0.5)
ob_sofa.lock_rotations_4d = False
ob_sofa.empty_display_type = 'ARROWS'
ob_sofa.lineart.crease_threshold = 0.0
_m = ob_sofa.modifiers.new('Subsurf', 'SUBSURF')
_m.uv_smooth = 'PRESERVE_CORNERS'
_m.levels = 3
_m.render_levels = 4
_m.show_only_control_edges = False
ob_camera.location = (-3.704, -5.422, 1.928)
ob_camera.rotation_euler = (1.368, 3.557e-07, -6.885)
ob_camera.lock_rotations_4d = False
ob_camera.empty_display_type = 'ARROWS'
ob_camera.color = (0.0, 0.0, 0.0, 0.0)
ob_camera.display_type = 'WIRE'
ob_camera.lineart.crease_threshold = 0.0

# ---- collection membership
col_collection_1.objects.link(ob_foot)
col_collection_1.objects.link(ob_backrest)
col_collection_1.objects.link(ob_sofa)
col_collection_1.objects.link(ob_camera)

# ---- scene / render settings (as saved in the file)
scene.camera = ob_camera
scene.frame_start = 1; scene.frame_end = 1; scene.frame_set(1)
scene.render.engine = 'CYCLES'
scene.render.resolution_percentage = 50
scene.render.dither_intensity = 0.0
scene.render.film_transparent = True
scene.render.use_border = True
scene.cycles.samples = 55
scene.cycles.sampling_pattern = 'TABULATED_SOBOL'
scene.cycles.use_adaptive_sampling = False
scene.cycles.use_light_tree = False
scene.cycles.blur_glossy = 0.0
scene.cycles.sample_clamp_indirect = 0.0
scene.view_settings.view_transform = 'Standard'
bpy.context.view_layer.update()

# ---- added for rendering (the .blend has no usable light): sun
light_auto_sun = bpy.data.lights.new('AutoSun', 'SUN')
light_auto_sun.energy = 3.0
light_auto_sun.angle = 0.0523599
ob_auto_sun = bpy.data.objects.new('AutoSun', light_auto_sun)
scene.collection.objects.link(ob_auto_sun)
ob_auto_sun.rotation_euler = (0.872665, 0.174533, 0.523599)
bpy.context.view_layer.update()
